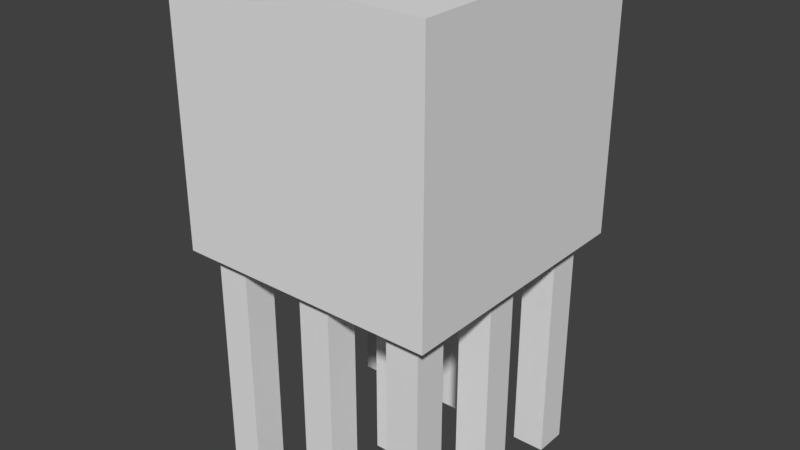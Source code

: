 # Source: ghast.blend  (saved by Blender 2.78.0; exported with 4.5.12 LTS)
import bpy
from mathutils import Matrix  # noqa: F401  (used for matrix-valued properties, if any)

bpy.ops.wm.read_factory_settings(use_empty=True)
scene = bpy.context.scene
scene.name = 'Scene'

# ---- collections
col_collection_1 = bpy.data.collections.new('Collection 1'); scene.collection.children.link(col_collection_1)

# ---- world
world_world = bpy.data.worlds.new('World'); scene.world = world_world
world_world.color = (0.05088, 0.05088, 0.05088)
world_world.use_sun_shadow = False
world_world.sun_shadow_jitter_overblur = 0.0
world_world.cycles.sampling_method = 'MANUAL'

# ---- meshes
me_cube_017 = bpy.data.meshes.new('Cube.017')
me_cube_017.from_pydata([(-1.0, -1.0, -1.0), (-1.0, -1.0, 1.0), (-1.0, 1.0, -1.0), (-1.0, 1.0, 1.0), (1.0, -1.0, -1.0), (1.0, -1.0, 1.0), (1.0, 1.0, -1.0), (1.0, 1.0, 1.0)], [], [(0, 1, 3, 2), (2, 3, 7, 6), (6, 7, 5, 4), (4, 5, 1, 0), (2, 6, 4, 0), (7, 3, 1, 5)])
_uv = me_cube_017.uv_layers.new(name='UVMap')
_uv.uv.foreach_set('vector', [0.03125, 0.5, 0.03125, 0.9375, 0.0, 0.9375, 0.0, 0.5, 0.125, 0.5, 0.125, 0.9375, 0.09375, 0.9375, 0.09375, 0.5, 0.09375, 0.5, 0.09375, 0.9375, 0.0625, 0.9375, 0.0625, 0.5, 0.0625, 0.5, 0.0625, 0.9375, 0.03125, 0.9375, 0.03125, 0.5, 0.0625, 1.0, 0.09375, 1.0, 0.09375, 0.9375, 0.0625, 0.9375, 0.0625, 1.0, 0.03125, 1.0, 0.03125, 0.9375, 0.0625, 0.9375])
me_cube_017.use_remesh_preserve_volume = False
me_cube_017.use_remesh_preserve_attributes = False
me_cube_017.use_mirror_vertex_groups = False
me_cube_017.update()
me_cube_016 = bpy.data.meshes.new('Cube.016')
me_cube_016.from_pydata([(-1.0, -1.0, -1.0), (-1.0, -1.0, 1.0), (-1.0, 1.0, -1.0), (-1.0, 1.0, 1.0), (1.0, -1.0, -1.0), (1.0, -1.0, 1.0), (1.0, 1.0, -1.0), (1.0, 1.0, 1.0)], [], [(0, 1, 3, 2), (2, 3, 7, 6), (6, 7, 5, 4), (4, 5, 1, 0), (2, 6, 4, 0), (7, 3, 1, 5)])
_uv = me_cube_016.uv_layers.new(name='UVMap')
_uv.uv.foreach_set('vector', [0.03125, 0.5, 0.03125, 0.9375, 0.0, 0.9375, 0.0, 0.5, 0.125, 0.5, 0.125, 0.9375, 0.09375, 0.9375, 0.09375, 0.5, 0.09375, 0.5, 0.09375, 0.9375, 0.0625, 0.9375, 0.0625, 0.5, 0.0625, 0.5, 0.0625, 0.9375, 0.03125, 0.9375, 0.03125, 0.5, 0.0625, 1.0, 0.09375, 1.0, 0.09375, 0.9375, 0.0625, 0.9375, 0.0625, 1.0, 0.03125, 1.0, 0.03125, 0.9375, 0.0625, 0.9375])
me_cube_016.use_remesh_preserve_volume = False
me_cube_016.use_remesh_preserve_attributes = False
me_cube_016.use_mirror_vertex_groups = False
me_cube_016.update()
me_cube_015 = bpy.data.meshes.new('Cube.015')
me_cube_015.from_pydata([(-1.0, -1.0, -1.0), (-1.0, -1.0, 1.0), (-1.0, 1.0, -1.0), (-1.0, 1.0, 1.0), (1.0, -1.0, -1.0), (1.0, -1.0, 1.0), (1.0, 1.0, -1.0), (1.0, 1.0, 1.0)], [], [(0, 1, 3, 2), (2, 3, 7, 6), (6, 7, 5, 4), (4, 5, 1, 0), (2, 6, 4, 0), (7, 3, 1, 5)])
_uv = me_cube_015.uv_layers.new(name='UVMap')
_uv.uv.foreach_set('vector', [0.03125, 0.5, 0.03125, 0.9375, 0.0, 0.9375, 0.0, 0.5, 0.125, 0.5, 0.125, 0.9375, 0.09375, 0.9375, 0.09375, 0.5, 0.09375, 0.5, 0.09375, 0.9375, 0.0625, 0.9375, 0.0625, 0.5, 0.0625, 0.5, 0.0625, 0.9375, 0.03125, 0.9375, 0.03125, 0.5, 0.0625, 1.0, 0.09375, 1.0, 0.09375, 0.9375, 0.0625, 0.9375, 0.0625, 1.0, 0.03125, 1.0, 0.03125, 0.9375, 0.0625, 0.9375])
me_cube_015.use_remesh_preserve_volume = False
me_cube_015.use_remesh_preserve_attributes = False
me_cube_015.use_mirror_vertex_groups = False
me_cube_015.update()
me_cube_014 = bpy.data.meshes.new('Cube.014')
me_cube_014.from_pydata([(-1.0, -1.0, -1.0), (-1.0, -1.0, 1.0), (-1.0, 1.0, -1.0), (-1.0, 1.0, 1.0), (1.0, -1.0, -1.0), (1.0, -1.0, 1.0), (1.0, 1.0, -1.0), (1.0, 1.0, 1.0)], [], [(0, 1, 3, 2), (2, 3, 7, 6), (6, 7, 5, 4), (4, 5, 1, 0), (2, 6, 4, 0), (7, 3, 1, 5)])
_uv = me_cube_014.uv_layers.new(name='UVMap')
_uv.uv.foreach_set('vector', [0.03125, 0.5, 0.03125, 0.9375, 0.0, 0.9375, 0.0, 0.5, 0.125, 0.5, 0.125, 0.9375, 0.09375, 0.9375, 0.09375, 0.5, 0.09375, 0.5, 0.09375, 0.9375, 0.0625, 0.9375, 0.0625, 0.5, 0.0625, 0.5, 0.0625, 0.9375, 0.03125, 0.9375, 0.03125, 0.5, 0.0625, 1.0, 0.09375, 1.0, 0.09375, 0.9375, 0.0625, 0.9375, 0.0625, 1.0, 0.03125, 1.0, 0.03125, 0.9375, 0.0625, 0.9375])
me_cube_014.use_remesh_preserve_volume = False
me_cube_014.use_remesh_preserve_attributes = False
me_cube_014.use_mirror_vertex_groups = False
me_cube_014.update()
me_cube_013 = bpy.data.meshes.new('Cube.013')
me_cube_013.from_pydata([(-1.0, -1.0, -1.0), (-1.0, -1.0, 1.0), (-1.0, 1.0, -1.0), (-1.0, 1.0, 1.0), (1.0, -1.0, -1.0), (1.0, -1.0, 1.0), (1.0, 1.0, -1.0), (1.0, 1.0, 1.0)], [], [(0, 1, 3, 2), (2, 3, 7, 6), (6, 7, 5, 4), (4, 5, 1, 0), (2, 6, 4, 0), (7, 3, 1, 5)])
_uv = me_cube_013.uv_layers.new(name='UVMap')
_uv.uv.foreach_set('vector', [0.03125, 0.5, 0.03125, 0.9375, 0.0, 0.9375, 0.0, 0.5, 0.125, 0.5, 0.125, 0.9375, 0.09375, 0.9375, 0.09375, 0.5, 0.09375, 0.5, 0.09375, 0.9375, 0.0625, 0.9375, 0.0625, 0.5, 0.0625, 0.5, 0.0625, 0.9375, 0.03125, 0.9375, 0.03125, 0.5, 0.0625, 1.0, 0.09375, 1.0, 0.09375, 0.9375, 0.0625, 0.9375, 0.0625, 1.0, 0.03125, 1.0, 0.03125, 0.9375, 0.0625, 0.9375])
me_cube_013.use_remesh_preserve_volume = False
me_cube_013.use_remesh_preserve_attributes = False
me_cube_013.use_mirror_vertex_groups = False
me_cube_013.update()
me_cube_012 = bpy.data.meshes.new('Cube.012')
me_cube_012.from_pydata([(-1.0, -1.0, -1.0), (-1.0, -1.0, 1.0), (-1.0, 1.0, -1.0), (-1.0, 1.0, 1.0), (1.0, -1.0, -1.0), (1.0, -1.0, 1.0), (1.0, 1.0, -1.0), (1.0, 1.0, 1.0)], [], [(0, 1, 3, 2), (2, 3, 7, 6), (6, 7, 5, 4), (4, 5, 1, 0), (2, 6, 4, 0), (7, 3, 1, 5)])
_uv = me_cube_012.uv_layers.new(name='UVMap')
_uv.uv.foreach_set('vector', [0.03125, 0.5, 0.03125, 0.9375, 0.0, 0.9375, 0.0, 0.5, 0.125, 0.5, 0.125, 0.9375, 0.09375, 0.9375, 0.09375, 0.5, 0.09375, 0.5, 0.09375, 0.9375, 0.0625, 0.9375, 0.0625, 0.5, 0.0625, 0.5, 0.0625, 0.9375, 0.03125, 0.9375, 0.03125, 0.5, 0.0625, 1.0, 0.09375, 1.0, 0.09375, 0.9375, 0.0625, 0.9375, 0.0625, 1.0, 0.03125, 1.0, 0.03125, 0.9375, 0.0625, 0.9375])
me_cube_012.use_remesh_preserve_volume = False
me_cube_012.use_remesh_preserve_attributes = False
me_cube_012.use_mirror_vertex_groups = False
me_cube_012.update()
me_cube_011 = bpy.data.meshes.new('Cube.011')
me_cube_011.from_pydata([(-1.0, -1.0, -1.0), (-1.0, -1.0, 1.0), (-1.0, 1.0, -1.0), (-1.0, 1.0, 1.0), (1.0, -1.0, -1.0), (1.0, -1.0, 1.0), (1.0, 1.0, -1.0), (1.0, 1.0, 1.0)], [], [(0, 1, 3, 2), (2, 3, 7, 6), (6, 7, 5, 4), (4, 5, 1, 0), (2, 6, 4, 0), (7, 3, 1, 5)])
_uv = me_cube_011.uv_layers.new(name='UVMap')
_uv.uv.foreach_set('vector', [0.03125, 0.5, 0.03125, 0.9375, 0.0, 0.9375, 0.0, 0.5, 0.125, 0.5, 0.125, 0.9375, 0.09375, 0.9375, 0.09375, 0.5, 0.09375, 0.5, 0.09375, 0.9375, 0.0625, 0.9375, 0.0625, 0.5, 0.0625, 0.5, 0.0625, 0.9375, 0.03125, 0.9375, 0.03125, 0.5, 0.0625, 1.0, 0.09375, 1.0, 0.09375, 0.9375, 0.0625, 0.9375, 0.0625, 1.0, 0.03125, 1.0, 0.03125, 0.9375, 0.0625, 0.9375])
me_cube_011.use_remesh_preserve_volume = False
me_cube_011.use_remesh_preserve_attributes = False
me_cube_011.use_mirror_vertex_groups = False
me_cube_011.update()
me_cube_010 = bpy.data.meshes.new('Cube.010')
me_cube_010.from_pydata([(-1.0, -1.0, -1.0), (-1.0, -1.0, 1.0), (-1.0, 1.0, -1.0), (-1.0, 1.0, 1.0), (1.0, -1.0, -1.0), (1.0, -1.0, 1.0), (1.0, 1.0, -1.0), (1.0, 1.0, 1.0)], [], [(0, 1, 3, 2), (2, 3, 7, 6), (6, 7, 5, 4), (4, 5, 1, 0), (2, 6, 4, 0), (7, 3, 1, 5)])
_uv = me_cube_010.uv_layers.new(name='UVMap')
_uv.uv.foreach_set('vector', [0.03125, 0.5, 0.03125, 0.9375, 0.0, 0.9375, 0.0, 0.5, 0.125, 0.5, 0.125, 0.9375, 0.09375, 0.9375, 0.09375, 0.5, 0.09375, 0.5, 0.09375, 0.9375, 0.0625, 0.9375, 0.0625, 0.5, 0.0625, 0.5, 0.0625, 0.9375, 0.03125, 0.9375, 0.03125, 0.5, 0.0625, 1.0, 0.09375, 1.0, 0.09375, 0.9375, 0.0625, 0.9375, 0.0625, 1.0, 0.03125, 1.0, 0.03125, 0.9375, 0.0625, 0.9375])
me_cube_010.use_remesh_preserve_volume = False
me_cube_010.use_remesh_preserve_attributes = False
me_cube_010.use_mirror_vertex_groups = False
me_cube_010.update()
me_cube_004 = bpy.data.meshes.new('Cube.004')
me_cube_004.from_pydata([(-1.0, -1.0, -1.0), (-1.0, -1.0, 1.0), (-1.0, 1.0, -1.0), (-1.0, 1.0, 1.0), (1.0, -1.0, -1.0), (1.0, -1.0, 1.0), (1.0, 1.0, -1.0), (1.0, 1.0, 1.0)], [], [(0, 1, 3, 2), (2, 3, 7, 6), (6, 7, 5, 4), (4, 5, 1, 0), (2, 6, 4, 0), (7, 3, 1, 5)])
_uv = me_cube_004.uv_layers.new(name='UVMap')
_uv.uv.foreach_set('vector', [0.03125, 0.5, 0.03125, 0.9375, 0.0, 0.9375, 0.0, 0.5, 0.125, 0.5, 0.125, 0.9375, 0.09375, 0.9375, 0.09375, 0.5, 0.09375, 0.5, 0.09375, 0.9375, 0.0625, 0.9375, 0.0625, 0.5, 0.0625, 0.5, 0.0625, 0.9375, 0.03125, 0.9375, 0.03125, 0.5, 0.0625, 1.0, 0.09375, 1.0, 0.09375, 0.9375, 0.0625, 0.9375, 0.0625, 1.0, 0.03125, 1.0, 0.03125, 0.9375, 0.0625, 0.9375])
me_cube_004.use_remesh_preserve_volume = False
me_cube_004.use_remesh_preserve_attributes = False
me_cube_004.use_mirror_vertex_groups = False
me_cube_004.update()
me_cube = bpy.data.meshes.new('Cube')
me_cube.from_pydata([(-1.0, -1.0, -1.0), (-1.0, -1.0, 1.0), (-1.0, 1.0, -1.0), (-1.0, 1.0, 1.0), (1.0, -1.0, -1.0), (1.0, -1.0, 1.0), (1.0, 1.0, -1.0), (1.0, 1.0, 1.0)], [], [(0, 1, 3, 2), (2, 3, 7, 6), (6, 7, 5, 4), (4, 5, 1, 0), (2, 6, 4, 0), (7, 3, 1, 5)])
_uv = me_cube.uv_layers.new(name='UVMap')
_uv.uv.foreach_set('vector', [0.25, 0.0, 0.25, 0.5, 0.0, 0.5, 0.0, 0.0, 1.0, 0.0, 1.0, 0.5, 0.75, 0.5, 0.75, 0.0, 0.75, 0.0, 0.75, 0.5, 0.5, 0.5, 0.5, 0.0, 0.5, 0.0, 0.5, 0.5, 0.25, 0.5, 0.25, 0.0, 0.5, 1.0, 0.75, 1.0, 0.75, 0.5, 0.5, 0.5, 0.5, 1.0, 0.25, 1.0, 0.25, 0.5, 0.5, 0.5])
me_cube.use_remesh_preserve_volume = False
me_cube.use_remesh_preserve_attributes = False
me_cube.use_mirror_vertex_groups = False
me_cube.update()

# ---- objects
ob_cube_009 = bpy.data.objects.new('Cube.009', me_cube_017)
ob_cube_008 = bpy.data.objects.new('Cube.008', me_cube_016)
ob_cube_007 = bpy.data.objects.new('Cube.007', me_cube_015)
ob_cube_006 = bpy.data.objects.new('Cube.006', me_cube_014)
ob_cube_005 = bpy.data.objects.new('Cube.005', me_cube_013)
ob_cube_003 = bpy.data.objects.new('Cube.003', me_cube_012)
ob_cube_002 = bpy.data.objects.new('Cube.002', me_cube_011)
ob_cube_001 = bpy.data.objects.new('Cube.001', me_cube_010)
ob_cube_004 = bpy.data.objects.new('Cube.004', me_cube_004)
ob_cube = bpy.data.objects.new('Cube', me_cube)

# ---- transforms, parenting, visibility, modifiers, constraints
ob_cube_009.location = (0.01232, 1.197, 2.949)
ob_cube_009.scale = (0.2, 0.2, 1.4)
ob_cube_009.lineart.crease_threshold = 0.0
ob_cube_008.location = (1.192, 1.197, 2.949)
ob_cube_008.scale = (0.2, 0.2, 1.4)
ob_cube_008.lineart.crease_threshold = 0.0
ob_cube_007.location = (-1.198, 1.197, 2.949)
ob_cube_007.scale = (0.2, 0.2, 1.4)
ob_cube_007.lineart.crease_threshold = 0.0
ob_cube_006.location = (-1.198, -0.003198, 2.949)
ob_cube_006.scale = (0.2, 0.2, 1.4)
ob_cube_006.lineart.crease_threshold = 0.0
ob_cube_005.location = (1.192, -0.003198, 2.949)
ob_cube_005.scale = (0.2, 0.2, 1.4)
ob_cube_005.lineart.crease_threshold = 0.0
ob_cube_003.location = (0.01232, -0.003198, 2.949)
ob_cube_003.scale = (0.2, 0.2, 1.4)
ob_cube_003.lineart.crease_threshold = 0.0
ob_cube_002.location = (0.01232, -1.203, 2.949)
ob_cube_002.scale = (0.2, 0.2, 1.4)
ob_cube_002.lineart.crease_threshold = 0.0
ob_cube_001.location = (1.192, -1.203, 2.949)
ob_cube_001.scale = (0.2, 0.2, 1.4)
ob_cube_001.lineart.crease_threshold = 0.0
ob_cube_004.location = (-1.198, -1.203, 2.949)
ob_cube_004.scale = (0.2, 0.2, 1.4)
ob_cube_004.lineart.crease_threshold = 0.0
ob_cube.location = (0.0, 0.0, 5.938)
ob_cube.scale = (1.6, 1.6, 1.6)
ob_cube.lineart.crease_threshold = 0.0

# ---- collection membership
col_collection_1.objects.link(ob_cube_009)
col_collection_1.objects.link(ob_cube_008)
col_collection_1.objects.link(ob_cube_007)
col_collection_1.objects.link(ob_cube_006)
col_collection_1.objects.link(ob_cube_005)
col_collection_1.objects.link(ob_cube_003)
col_collection_1.objects.link(ob_cube_002)
col_collection_1.objects.link(ob_cube_001)
col_collection_1.objects.link(ob_cube_004)
col_collection_1.objects.link(ob_cube)

# ---- scene / render settings (as saved in the file)
scene.frame_start = 1; scene.frame_end = 250; scene.frame_set(1)
scene.render.engine = 'BLENDER_EEVEE_NEXT'
scene.render.resolution_percentage = 50
scene.render.dither_intensity = 0.0
scene.render.film_transparent = True
scene.cycles.use_denoising = False
scene.cycles.samples = 128
scene.cycles.sampling_pattern = 'TABULATED_SOBOL'
scene.cycles.light_sampling_threshold = 0.0
scene.cycles.use_adaptive_sampling = False
scene.cycles.use_light_tree = False
scene.cycles.blur_glossy = 0.0
scene.cycles.sample_clamp_indirect = 0.0
scene.view_settings.view_transform = 'Standard'
bpy.context.view_layer.update()

# ---- added for rendering (the .blend has no active camera and no usable light): camera, sun
cam_auto = bpy.data.cameras.new('AutoCamera')
cam_auto.lens = 50.0
cam_auto.sensor_width = 36.0
cam_auto.clip_end = 1000.0
ob_auto_camera = bpy.data.objects.new('AutoCamera', cam_auto)
scene.collection.objects.link(ob_auto_camera)
ob_auto_camera.location = (6.94505, -8.33406, 10.0993)
ob_auto_camera.rotation_euler = (1.09748, -7.21219e-08, 0.694738)
scene.camera = ob_auto_camera
light_auto_sun = bpy.data.lights.new('AutoSun', 'SUN')
light_auto_sun.energy = 3.0
light_auto_sun.angle = 0.0523599
ob_auto_sun = bpy.data.objects.new('AutoSun', light_auto_sun)
scene.collection.objects.link(ob_auto_sun)
ob_auto_sun.rotation_euler = (0.872665, 0.174533, 0.523599)
bpy.context.view_layer.update()
